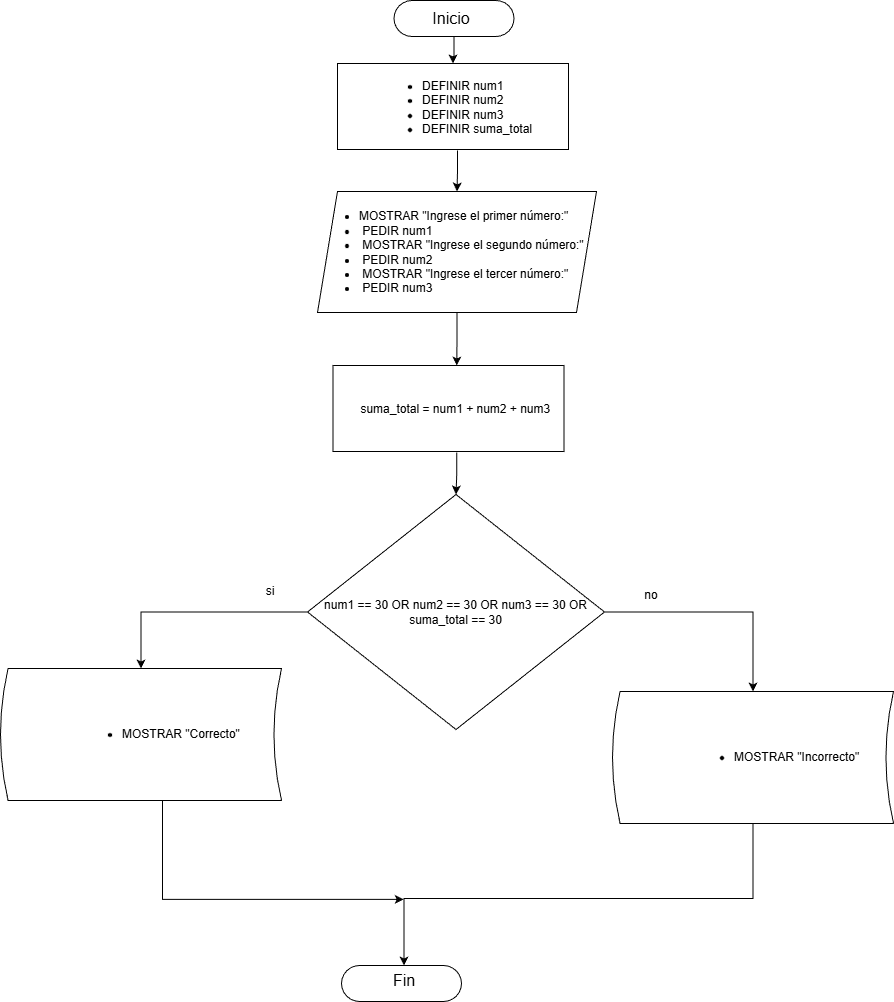

The diagram above was exported from draw.io. Its source (the exported page's mxGraphModel, read from the mxfile embedded in the PNG):
<mxGraphModel dx="1767" dy="1027" grid="0" gridSize="10" guides="1" tooltips="1" connect="1" arrows="1" fold="1" page="1" pageScale="1" pageWidth="1100" pageHeight="850" math="0" shadow="0">
  <root>
    <mxCell id="0" />
    <mxCell id="1" parent="0" />
    <mxCell id="VasXK6VfG2nzAFPXUX2H-23" edge="1" parent="1" source="VasXK6VfG2nzAFPXUX2H-2" style="edgeStyle=orthogonalEdgeStyle;rounded=0;orthogonalLoop=1;jettySize=auto;html=1;" target="VasXK6VfG2nzAFPXUX2H-22" value="">
      <mxGeometry relative="1" as="geometry" />
    </mxCell>
    <mxCell id="VasXK6VfG2nzAFPXUX2H-2" parent="1" style="shape=parallelogram;perimeter=parallelogramPerimeter;whiteSpace=wrap;html=1;fixedSize=1;fontSize=12;align=left;" value="&lt;ul&gt;&lt;li&gt;MOSTRAR &quot;Ingrese el primer número:&quot;&lt;/li&gt;&lt;li&gt;&amp;nbsp;PEDIR num1&lt;/li&gt;&lt;li&gt;&amp;nbsp;MOSTRAR &quot;Ingrese el segundo número:&quot;&lt;/li&gt;&lt;li&gt;&amp;nbsp;PEDIR num2&lt;/li&gt;&lt;li&gt;&amp;nbsp;MOSTRAR &quot;Ingrese el tercer número:&quot;&lt;/li&gt;&lt;li&gt;&amp;nbsp;PEDIR num3&lt;/li&gt;&lt;/ul&gt;" vertex="1">
      <mxGeometry height="121" width="279" x="461" y="276" as="geometry" />
    </mxCell>
    <mxCell id="VasXK6VfG2nzAFPXUX2H-27" edge="1" parent="1" source="VasXK6VfG2nzAFPXUX2H-3" style="edgeStyle=orthogonalEdgeStyle;rounded=0;orthogonalLoop=1;jettySize=auto;html=1;entryX=0.5;entryY=0;entryDx=0;entryDy=0;" target="VasXK6VfG2nzAFPXUX2H-26">
      <mxGeometry relative="1" as="geometry" />
    </mxCell>
    <mxCell id="VasXK6VfG2nzAFPXUX2H-28" edge="1" parent="1" source="VasXK6VfG2nzAFPXUX2H-3" style="edgeStyle=orthogonalEdgeStyle;rounded=0;orthogonalLoop=1;jettySize=auto;html=1;entryX=0.5;entryY=0;entryDx=0;entryDy=0;" target="VasXK6VfG2nzAFPXUX2H-13">
      <mxGeometry relative="1" as="geometry" />
    </mxCell>
    <mxCell id="VasXK6VfG2nzAFPXUX2H-3" parent="1" style="rhombus;whiteSpace=wrap;html=1;fontSize=12;" value="num1 == 30 OR&amp;nbsp;num2 == 30 OR&amp;nbsp;num3 == 30 OR suma_total == 30" vertex="1">
      <mxGeometry height="235" width="297" x="451" y="579" as="geometry" />
    </mxCell>
    <mxCell id="VasXK6VfG2nzAFPXUX2H-4" parent="1" style="rounded=0;whiteSpace=wrap;html=1;" value="" vertex="1">
      <mxGeometry height="86" width="231" x="481" y="148" as="geometry" />
    </mxCell>
    <mxCell id="VasXK6VfG2nzAFPXUX2H-5" edge="1" parent="1" source="VasXK6VfG2nzAFPXUX2H-6" style="edgeStyle=orthogonalEdgeStyle;rounded=0;orthogonalLoop=1;jettySize=auto;html=1;" target="VasXK6VfG2nzAFPXUX2H-4" value="">
      <mxGeometry relative="1" as="geometry" />
    </mxCell>
    <mxCell id="VasXK6VfG2nzAFPXUX2H-6" parent="1" style="rounded=1;whiteSpace=wrap;html=1;arcSize=50;" value="" vertex="1">
      <mxGeometry height="36" width="120" x="537.5" y="85" as="geometry" />
    </mxCell>
    <mxCell id="VasXK6VfG2nzAFPXUX2H-7" parent="1" style="rounded=1;whiteSpace=wrap;html=1;arcSize=50;" value="" vertex="1">
      <mxGeometry height="36" width="120" x="485" y="1050" as="geometry" />
    </mxCell>
    <mxCell id="VasXK6VfG2nzAFPXUX2H-8" parent="1" style="text;html=1;whiteSpace=wrap;strokeColor=none;fillColor=none;align=center;verticalAlign=middle;rounded=0;fontSize=16;" value="Inicio" vertex="1">
      <mxGeometry height="30" width="60" x="564.5" y="88" as="geometry" />
    </mxCell>
    <mxCell id="VasXK6VfG2nzAFPXUX2H-9" parent="1" style="text;html=1;whiteSpace=wrap;strokeColor=none;fillColor=none;align=center;verticalAlign=middle;rounded=0;fontSize=16;" value="Fin" vertex="1">
      <mxGeometry height="30" width="60" x="517.5" y="1050" as="geometry" />
    </mxCell>
    <mxCell id="VasXK6VfG2nzAFPXUX2H-10" edge="1" parent="1" source="VasXK6VfG2nzAFPXUX2H-11" style="edgeStyle=orthogonalEdgeStyle;rounded=0;orthogonalLoop=1;jettySize=auto;html=1;" target="VasXK6VfG2nzAFPXUX2H-2" value="">
      <mxGeometry relative="1" as="geometry" />
    </mxCell>
    <mxCell id="VasXK6VfG2nzAFPXUX2H-11" parent="1" style="text;html=1;whiteSpace=wrap;strokeColor=none;fillColor=none;align=center;verticalAlign=middle;rounded=0;fontSize=12;" value="&lt;div style=&quot;text-align: left;&quot;&gt;&lt;ul&gt;&lt;li&gt;DEFINIR num1&lt;/li&gt;&lt;li&gt;DEFINIR num2&lt;/li&gt;&lt;li&gt;DEFINIR num3&lt;/li&gt;&lt;li&gt;DEFINIR suma_total&lt;/li&gt;&lt;/ul&gt;&lt;/div&gt;" vertex="1">
      <mxGeometry height="87" width="232" x="485" y="148" as="geometry" />
    </mxCell>
    <mxCell id="VasXK6VfG2nzAFPXUX2H-12" edge="1" parent="1" source="VasXK6VfG2nzAFPXUX2H-13" style="edgeStyle=orthogonalEdgeStyle;rounded=0;orthogonalLoop=1;jettySize=auto;html=1;" target="VasXK6VfG2nzAFPXUX2H-9" value="">
      <mxGeometry relative="1" as="geometry">
        <Array as="points">
          <mxPoint x="721" y="983" />
          <mxPoint x="721" y="983" />
        </Array>
      </mxGeometry>
    </mxCell>
    <mxCell id="VasXK6VfG2nzAFPXUX2H-13" parent="1" style="shape=dataStorage;whiteSpace=wrap;html=1;fixedSize=1;size=7.556888355928265;align=left;fontSize=12;" value="&lt;blockquote style=&quot;margin: 0 0 0 40px; border: none; padding: 0px;&quot;&gt;&lt;blockquote style=&quot;margin: 0 0 0 40px; border: none; padding: 0px;&quot;&gt;&lt;ul&gt;&lt;li&gt;MOSTRAR &quot;Incorrecto&quot;&lt;/li&gt;&lt;/ul&gt;&lt;/blockquote&gt;&lt;/blockquote&gt;" vertex="1">
      <mxGeometry height="132" width="281" x="756" y="776" as="geometry" />
    </mxCell>
    <mxCell id="VasXK6VfG2nzAFPXUX2H-14" parent="1" style="text;html=1;whiteSpace=wrap;strokeColor=none;fillColor=none;align=center;verticalAlign=middle;rounded=0;" value="si" vertex="1">
      <mxGeometry height="30" width="60" x="384" y="661" as="geometry" />
    </mxCell>
    <mxCell id="VasXK6VfG2nzAFPXUX2H-15" parent="1" style="text;html=1;whiteSpace=wrap;strokeColor=none;fillColor=none;align=center;verticalAlign=middle;rounded=0;" value="no" vertex="1">
      <mxGeometry height="30" width="60" x="765" y="665" as="geometry" />
    </mxCell>
    <mxCell id="VasXK6VfG2nzAFPXUX2H-21" parent="1" style="rounded=0;whiteSpace=wrap;html=1;" value="" vertex="1">
      <mxGeometry height="86" width="231" x="476.5" y="450" as="geometry" />
    </mxCell>
    <mxCell id="VasXK6VfG2nzAFPXUX2H-24" edge="1" parent="1" source="VasXK6VfG2nzAFPXUX2H-22" style="edgeStyle=orthogonalEdgeStyle;rounded=0;orthogonalLoop=1;jettySize=auto;html=1;entryX=0.5;entryY=0;entryDx=0;entryDy=0;" target="VasXK6VfG2nzAFPXUX2H-3">
      <mxGeometry relative="1" as="geometry">
        <mxPoint x="600.25" y="640.4743576049805" as="targetPoint" />
      </mxGeometry>
    </mxCell>
    <mxCell id="VasXK6VfG2nzAFPXUX2H-22" parent="1" style="text;html=1;whiteSpace=wrap;strokeColor=none;fillColor=none;align=center;verticalAlign=middle;rounded=0;fontSize=12;" value="&lt;div style=&quot;text-align: left;&quot;&gt;&lt;span style=&quot;background-color: transparent; color: light-dark(rgb(0, 0, 0), rgb(255, 255, 255));&quot;&gt;suma_total = num1 + num2 + num3&amp;nbsp;&lt;/span&gt;&lt;/div&gt;" vertex="1">
      <mxGeometry height="87" width="239.5" x="480.5" y="450" as="geometry" />
    </mxCell>
    <mxCell id="VasXK6VfG2nzAFPXUX2H-29" edge="1" parent="1" source="VasXK6VfG2nzAFPXUX2H-26" style="edgeStyle=orthogonalEdgeStyle;rounded=0;orthogonalLoop=1;jettySize=auto;html=1;">
      <mxGeometry relative="1" as="geometry">
        <Array as="points">
          <mxPoint x="306" y="984" />
        </Array>
        <mxPoint x="547.1903533935547" y="983.9288864135742" as="targetPoint" />
      </mxGeometry>
    </mxCell>
    <mxCell id="VasXK6VfG2nzAFPXUX2H-26" parent="1" style="shape=dataStorage;whiteSpace=wrap;html=1;fixedSize=1;size=7.556888355928265;align=left;fontSize=12;" value="&lt;blockquote style=&quot;margin: 0 0 0 40px; border: none; padding: 0px;&quot;&gt;&lt;blockquote style=&quot;margin: 0 0 0 40px; border: none; padding: 0px;&quot;&gt;&lt;ul&gt;&lt;li&gt;MOSTRAR &quot;Correcto&quot;&lt;/li&gt;&lt;/ul&gt;&lt;/blockquote&gt;&lt;/blockquote&gt;" vertex="1">
      <mxGeometry height="132" width="281" x="144" y="753" as="geometry" />
    </mxCell>
  </root>
</mxGraphModel>